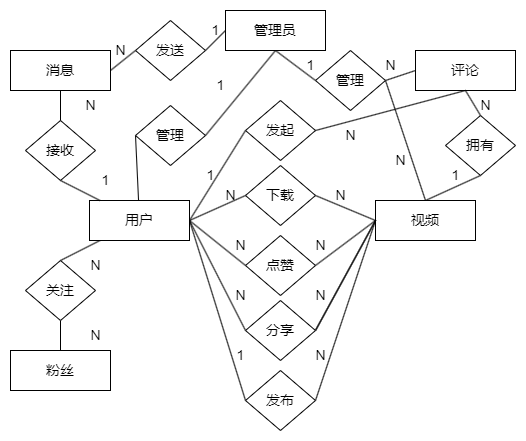

The diagram above was exported from draw.io. Its source (the exported page's mxGraphModel, read from the mxfile embedded in the PNG):
<mxGraphModel dx="1036" dy="614" grid="1" gridSize="10" guides="1" tooltips="1" connect="1" arrows="1" fold="1" page="1" pageScale="1" pageWidth="827" pageHeight="1169" math="0" shadow="0">
  <root>
    <mxCell id="0" />
    <mxCell id="1" parent="0" />
    <mxCell id="N3pH0f1nNDH4CzzcbAvj-4" style="edgeStyle=none;rounded=0;orthogonalLoop=1;jettySize=auto;html=1;entryX=0.5;entryY=1;entryDx=0;entryDy=0;strokeWidth=1;fontSize=14;endArrow=none;endFill=0;" edge="1" parent="1" source="N3pH0f1nNDH4CzzcbAvj-1" target="N3pH0f1nNDH4CzzcbAvj-3">
      <mxGeometry relative="1" as="geometry" />
    </mxCell>
    <mxCell id="N3pH0f1nNDH4CzzcbAvj-1" value="粉丝" style="rounded=0;whiteSpace=wrap;html=1;strokeWidth=1;fontSize=14;" vertex="1" parent="1">
      <mxGeometry x="170" y="420" width="100" height="40" as="geometry" />
    </mxCell>
    <mxCell id="N3pH0f1nNDH4CzzcbAvj-5" style="edgeStyle=none;rounded=0;orthogonalLoop=1;jettySize=auto;html=1;strokeWidth=1;fontSize=14;endArrow=none;endFill=0;entryX=0.5;entryY=0;entryDx=0;entryDy=0;" edge="1" parent="1" source="N3pH0f1nNDH4CzzcbAvj-2" target="N3pH0f1nNDH4CzzcbAvj-3">
      <mxGeometry relative="1" as="geometry" />
    </mxCell>
    <mxCell id="N3pH0f1nNDH4CzzcbAvj-16" style="edgeStyle=none;rounded=0;orthogonalLoop=1;jettySize=auto;html=1;exitX=1;exitY=0.5;exitDx=0;exitDy=0;entryX=0;entryY=0.5;entryDx=0;entryDy=0;strokeWidth=1;fontSize=14;endArrow=none;endFill=0;" edge="1" parent="1" source="N3pH0f1nNDH4CzzcbAvj-2" target="N3pH0f1nNDH4CzzcbAvj-10">
      <mxGeometry relative="1" as="geometry" />
    </mxCell>
    <mxCell id="N3pH0f1nNDH4CzzcbAvj-18" style="edgeStyle=none;rounded=0;orthogonalLoop=1;jettySize=auto;html=1;exitX=1;exitY=0.5;exitDx=0;exitDy=0;entryX=0;entryY=0.5;entryDx=0;entryDy=0;strokeWidth=1;fontSize=14;endArrow=none;endFill=0;" edge="1" parent="1" source="N3pH0f1nNDH4CzzcbAvj-2" target="N3pH0f1nNDH4CzzcbAvj-11">
      <mxGeometry relative="1" as="geometry" />
    </mxCell>
    <mxCell id="N3pH0f1nNDH4CzzcbAvj-20" style="edgeStyle=none;rounded=0;orthogonalLoop=1;jettySize=auto;html=1;exitX=1;exitY=0.5;exitDx=0;exitDy=0;entryX=0;entryY=0.5;entryDx=0;entryDy=0;strokeWidth=1;fontSize=14;endArrow=none;endFill=0;" edge="1" parent="1" source="N3pH0f1nNDH4CzzcbAvj-2" target="N3pH0f1nNDH4CzzcbAvj-12">
      <mxGeometry relative="1" as="geometry" />
    </mxCell>
    <mxCell id="N3pH0f1nNDH4CzzcbAvj-22" style="edgeStyle=none;rounded=0;orthogonalLoop=1;jettySize=auto;html=1;exitX=1;exitY=0.5;exitDx=0;exitDy=0;entryX=0;entryY=0.5;entryDx=0;entryDy=0;strokeWidth=1;fontSize=14;endArrow=none;endFill=0;" edge="1" parent="1" source="N3pH0f1nNDH4CzzcbAvj-2" target="N3pH0f1nNDH4CzzcbAvj-13">
      <mxGeometry relative="1" as="geometry" />
    </mxCell>
    <mxCell id="N3pH0f1nNDH4CzzcbAvj-24" style="edgeStyle=none;rounded=0;orthogonalLoop=1;jettySize=auto;html=1;exitX=1;exitY=0.5;exitDx=0;exitDy=0;entryX=0;entryY=0.5;entryDx=0;entryDy=0;strokeWidth=1;fontSize=14;endArrow=none;endFill=0;" edge="1" parent="1" source="N3pH0f1nNDH4CzzcbAvj-2" target="N3pH0f1nNDH4CzzcbAvj-15">
      <mxGeometry relative="1" as="geometry" />
    </mxCell>
    <mxCell id="N3pH0f1nNDH4CzzcbAvj-2" value="用户" style="rounded=0;whiteSpace=wrap;html=1;strokeWidth=1;fontSize=14;" vertex="1" parent="1">
      <mxGeometry x="249" y="270" width="100" height="40" as="geometry" />
    </mxCell>
    <mxCell id="N3pH0f1nNDH4CzzcbAvj-3" value="关注" style="rhombus;whiteSpace=wrap;html=1;strokeWidth=1;fontSize=14;" vertex="1" parent="1">
      <mxGeometry x="185" y="330" width="70" height="60" as="geometry" />
    </mxCell>
    <mxCell id="N3pH0f1nNDH4CzzcbAvj-6" value="N" style="text;html=1;align=center;verticalAlign=middle;resizable=0;points=[];autosize=1;strokeColor=none;fillColor=none;fontSize=14;" vertex="1" parent="1">
      <mxGeometry x="240" y="390" width="30" height="30" as="geometry" />
    </mxCell>
    <mxCell id="N3pH0f1nNDH4CzzcbAvj-7" value="N" style="text;html=1;align=center;verticalAlign=middle;resizable=0;points=[];autosize=1;strokeColor=none;fillColor=none;fontSize=14;" vertex="1" parent="1">
      <mxGeometry x="240" y="320" width="30" height="30" as="geometry" />
    </mxCell>
    <mxCell id="N3pH0f1nNDH4CzzcbAvj-29" style="edgeStyle=none;rounded=0;orthogonalLoop=1;jettySize=auto;html=1;exitX=0.5;exitY=0;exitDx=0;exitDy=0;entryX=0.5;entryY=1;entryDx=0;entryDy=0;strokeWidth=1;fontSize=14;endArrow=none;endFill=0;" edge="1" parent="1" source="N3pH0f1nNDH4CzzcbAvj-9" target="N3pH0f1nNDH4CzzcbAvj-28">
      <mxGeometry relative="1" as="geometry" />
    </mxCell>
    <mxCell id="N3pH0f1nNDH4CzzcbAvj-9" value="视频" style="rounded=0;whiteSpace=wrap;html=1;strokeWidth=1;fontSize=14;" vertex="1" parent="1">
      <mxGeometry x="535" y="270" width="100" height="40" as="geometry" />
    </mxCell>
    <mxCell id="N3pH0f1nNDH4CzzcbAvj-17" style="edgeStyle=none;rounded=0;orthogonalLoop=1;jettySize=auto;html=1;exitX=1;exitY=0.5;exitDx=0;exitDy=0;entryX=0;entryY=0.5;entryDx=0;entryDy=0;strokeWidth=1;fontSize=14;endArrow=none;endFill=0;startArrow=none;" edge="1" parent="1" source="N3pH0f1nNDH4CzzcbAvj-13" target="N3pH0f1nNDH4CzzcbAvj-9">
      <mxGeometry relative="1" as="geometry" />
    </mxCell>
    <mxCell id="N3pH0f1nNDH4CzzcbAvj-19" style="edgeStyle=none;rounded=0;orthogonalLoop=1;jettySize=auto;html=1;exitX=1;exitY=0.5;exitDx=0;exitDy=0;entryX=0;entryY=0.5;entryDx=0;entryDy=0;strokeWidth=1;fontSize=14;endArrow=none;endFill=0;" edge="1" parent="1" source="N3pH0f1nNDH4CzzcbAvj-11" target="N3pH0f1nNDH4CzzcbAvj-9">
      <mxGeometry relative="1" as="geometry" />
    </mxCell>
    <mxCell id="N3pH0f1nNDH4CzzcbAvj-11" value="下载" style="rhombus;whiteSpace=wrap;html=1;strokeWidth=1;fontSize=14;" vertex="1" parent="1">
      <mxGeometry x="405" y="235" width="70" height="60" as="geometry" />
    </mxCell>
    <mxCell id="N3pH0f1nNDH4CzzcbAvj-21" style="edgeStyle=none;rounded=0;orthogonalLoop=1;jettySize=auto;html=1;exitX=1;exitY=0.5;exitDx=0;exitDy=0;entryX=0;entryY=0.5;entryDx=0;entryDy=0;strokeWidth=1;fontSize=14;endArrow=none;endFill=0;" edge="1" parent="1" source="N3pH0f1nNDH4CzzcbAvj-12" target="N3pH0f1nNDH4CzzcbAvj-9">
      <mxGeometry relative="1" as="geometry" />
    </mxCell>
    <mxCell id="N3pH0f1nNDH4CzzcbAvj-12" value="点赞" style="rhombus;whiteSpace=wrap;html=1;strokeWidth=1;fontSize=14;" vertex="1" parent="1">
      <mxGeometry x="405" y="305" width="70" height="60" as="geometry" />
    </mxCell>
    <mxCell id="N3pH0f1nNDH4CzzcbAvj-23" style="edgeStyle=none;rounded=0;orthogonalLoop=1;jettySize=auto;html=1;exitX=1;exitY=0.5;exitDx=0;exitDy=0;entryX=0;entryY=0.5;entryDx=0;entryDy=0;strokeWidth=1;fontSize=14;endArrow=none;endFill=0;" edge="1" parent="1" source="N3pH0f1nNDH4CzzcbAvj-13" target="N3pH0f1nNDH4CzzcbAvj-9">
      <mxGeometry relative="1" as="geometry" />
    </mxCell>
    <mxCell id="N3pH0f1nNDH4CzzcbAvj-15" value="发起" style="rhombus;whiteSpace=wrap;html=1;strokeWidth=1;fontSize=14;" vertex="1" parent="1">
      <mxGeometry x="405" y="170" width="70" height="60" as="geometry" />
    </mxCell>
    <mxCell id="N3pH0f1nNDH4CzzcbAvj-26" value="评论" style="rounded=0;whiteSpace=wrap;html=1;strokeWidth=1;fontSize=14;" vertex="1" parent="1">
      <mxGeometry x="575" y="120" width="100" height="40" as="geometry" />
    </mxCell>
    <mxCell id="N3pH0f1nNDH4CzzcbAvj-30" style="edgeStyle=none;rounded=0;orthogonalLoop=1;jettySize=auto;html=1;exitX=0.5;exitY=0;exitDx=0;exitDy=0;entryX=0.5;entryY=1;entryDx=0;entryDy=0;strokeWidth=1;fontSize=14;endArrow=none;endFill=0;" edge="1" parent="1" source="N3pH0f1nNDH4CzzcbAvj-28" target="N3pH0f1nNDH4CzzcbAvj-26">
      <mxGeometry relative="1" as="geometry" />
    </mxCell>
    <mxCell id="N3pH0f1nNDH4CzzcbAvj-28" value="拥有" style="rhombus;whiteSpace=wrap;html=1;strokeWidth=1;fontSize=14;" vertex="1" parent="1">
      <mxGeometry x="605" y="185" width="70" height="60" as="geometry" />
    </mxCell>
    <mxCell id="ODhQIH9SDM2j62BqJdR3-1" value="N" style="text;html=1;align=center;verticalAlign=middle;resizable=0;points=[];autosize=1;strokeColor=none;fillColor=none;fontSize=14;" vertex="1" parent="1">
      <mxGeometry x="465" y="350" width="30" height="30" as="geometry" />
    </mxCell>
    <mxCell id="ODhQIH9SDM2j62BqJdR3-2" value="N" style="text;html=1;align=center;verticalAlign=middle;resizable=0;points=[];autosize=1;strokeColor=none;fillColor=none;fontSize=14;" vertex="1" parent="1">
      <mxGeometry x="495" y="190" width="30" height="30" as="geometry" />
    </mxCell>
    <mxCell id="ODhQIH9SDM2j62BqJdR3-3" value="1" style="text;html=1;align=center;verticalAlign=middle;resizable=0;points=[];autosize=1;strokeColor=none;fillColor=none;fontSize=14;" vertex="1" parent="1">
      <mxGeometry x="385" y="410" width="30" height="30" as="geometry" />
    </mxCell>
    <mxCell id="ODhQIH9SDM2j62BqJdR3-4" value="N" style="text;html=1;align=center;verticalAlign=middle;resizable=0;points=[];autosize=1;strokeColor=none;fillColor=none;fontSize=14;" vertex="1" parent="1">
      <mxGeometry x="385" y="350" width="30" height="30" as="geometry" />
    </mxCell>
    <mxCell id="ODhQIH9SDM2j62BqJdR3-5" value="N" style="text;html=1;align=center;verticalAlign=middle;resizable=0;points=[];autosize=1;strokeColor=none;fillColor=none;fontSize=14;" vertex="1" parent="1">
      <mxGeometry x="375" y="250" width="30" height="30" as="geometry" />
    </mxCell>
    <mxCell id="ODhQIH9SDM2j62BqJdR3-6" value="N" style="text;html=1;align=center;verticalAlign=middle;resizable=0;points=[];autosize=1;strokeColor=none;fillColor=none;fontSize=14;" vertex="1" parent="1">
      <mxGeometry x="485" y="250" width="30" height="30" as="geometry" />
    </mxCell>
    <mxCell id="ODhQIH9SDM2j62BqJdR3-7" value="N" style="text;html=1;align=center;verticalAlign=middle;resizable=0;points=[];autosize=1;strokeColor=none;fillColor=none;fontSize=14;" vertex="1" parent="1">
      <mxGeometry x="385" y="300" width="30" height="30" as="geometry" />
    </mxCell>
    <mxCell id="ODhQIH9SDM2j62BqJdR3-8" value="N" style="text;html=1;align=center;verticalAlign=middle;resizable=0;points=[];autosize=1;strokeColor=none;fillColor=none;fontSize=14;" vertex="1" parent="1">
      <mxGeometry x="465" y="300" width="30" height="30" as="geometry" />
    </mxCell>
    <mxCell id="ODhQIH9SDM2j62BqJdR3-9" value="N" style="text;html=1;align=center;verticalAlign=middle;resizable=0;points=[];autosize=1;strokeColor=none;fillColor=none;fontSize=14;" vertex="1" parent="1">
      <mxGeometry x="465" y="410" width="30" height="30" as="geometry" />
    </mxCell>
    <mxCell id="ODhQIH9SDM2j62BqJdR3-10" value="1" style="text;html=1;align=center;verticalAlign=middle;resizable=0;points=[];autosize=1;strokeColor=none;fillColor=none;fontSize=14;" vertex="1" parent="1">
      <mxGeometry x="600" y="230" width="30" height="30" as="geometry" />
    </mxCell>
    <mxCell id="ODhQIH9SDM2j62BqJdR3-11" value="1" style="text;html=1;align=center;verticalAlign=middle;resizable=0;points=[];autosize=1;strokeColor=none;fillColor=none;fontSize=14;" vertex="1" parent="1">
      <mxGeometry x="355" y="230" width="30" height="30" as="geometry" />
    </mxCell>
    <mxCell id="ODhQIH9SDM2j62BqJdR3-12" value="N" style="text;html=1;align=center;verticalAlign=middle;resizable=0;points=[];autosize=1;strokeColor=none;fillColor=none;fontSize=14;" vertex="1" parent="1">
      <mxGeometry x="630" y="160" width="30" height="30" as="geometry" />
    </mxCell>
    <mxCell id="ODhQIH9SDM2j62BqJdR3-16" value="消息" style="rounded=0;whiteSpace=wrap;html=1;strokeWidth=1;fontSize=14;" vertex="1" parent="1">
      <mxGeometry x="170" y="120" width="100" height="40" as="geometry" />
    </mxCell>
    <mxCell id="ODhQIH9SDM2j62BqJdR3-18" style="edgeStyle=none;rounded=0;orthogonalLoop=1;jettySize=auto;html=1;strokeWidth=1;fontSize=14;endArrow=none;endFill=0;exitX=0.5;exitY=1;exitDx=0;exitDy=0;" edge="1" parent="1" source="ODhQIH9SDM2j62BqJdR3-17" target="N3pH0f1nNDH4CzzcbAvj-2">
      <mxGeometry relative="1" as="geometry">
        <mxPoint x="305" y="260" as="targetPoint" />
      </mxGeometry>
    </mxCell>
    <mxCell id="ODhQIH9SDM2j62BqJdR3-19" style="edgeStyle=none;rounded=0;orthogonalLoop=1;jettySize=auto;html=1;exitX=0.5;exitY=0;exitDx=0;exitDy=0;entryX=0.5;entryY=1;entryDx=0;entryDy=0;strokeWidth=1;fontSize=14;endArrow=none;endFill=0;" edge="1" parent="1" source="ODhQIH9SDM2j62BqJdR3-17" target="ODhQIH9SDM2j62BqJdR3-16">
      <mxGeometry relative="1" as="geometry" />
    </mxCell>
    <mxCell id="ODhQIH9SDM2j62BqJdR3-17" value="接收" style="rhombus;whiteSpace=wrap;html=1;strokeWidth=1;fontSize=14;" vertex="1" parent="1">
      <mxGeometry x="185" y="190" width="70" height="60" as="geometry" />
    </mxCell>
    <mxCell id="ODhQIH9SDM2j62BqJdR3-20" value="1" style="text;html=1;align=center;verticalAlign=middle;resizable=0;points=[];autosize=1;strokeColor=none;fillColor=none;fontSize=14;" vertex="1" parent="1">
      <mxGeometry x="250" y="235" width="30" height="30" as="geometry" />
    </mxCell>
    <mxCell id="ODhQIH9SDM2j62BqJdR3-21" value="N" style="text;html=1;align=center;verticalAlign=middle;resizable=0;points=[];autosize=1;strokeColor=none;fillColor=none;fontSize=14;" vertex="1" parent="1">
      <mxGeometry x="235" y="160" width="30" height="30" as="geometry" />
    </mxCell>
    <mxCell id="ODhQIH9SDM2j62BqJdR3-29" style="edgeStyle=none;rounded=0;orthogonalLoop=1;jettySize=auto;html=1;exitX=0.5;exitY=1;exitDx=0;exitDy=0;entryX=1;entryY=0.5;entryDx=0;entryDy=0;strokeWidth=1;fontSize=14;endArrow=none;endFill=0;" edge="1" parent="1" source="ODhQIH9SDM2j62BqJdR3-22" target="ODhQIH9SDM2j62BqJdR3-25">
      <mxGeometry relative="1" as="geometry" />
    </mxCell>
    <mxCell id="ODhQIH9SDM2j62BqJdR3-31" style="edgeStyle=none;rounded=0;orthogonalLoop=1;jettySize=auto;html=1;exitX=0.5;exitY=1;exitDx=0;exitDy=0;entryX=0;entryY=0.5;entryDx=0;entryDy=0;strokeWidth=1;fontSize=14;endArrow=none;endFill=0;" edge="1" parent="1" source="ODhQIH9SDM2j62BqJdR3-22" target="ODhQIH9SDM2j62BqJdR3-26">
      <mxGeometry relative="1" as="geometry" />
    </mxCell>
    <mxCell id="ODhQIH9SDM2j62BqJdR3-39" style="edgeStyle=none;rounded=0;orthogonalLoop=1;jettySize=auto;html=1;exitX=0;exitY=0.5;exitDx=0;exitDy=0;entryX=1;entryY=0.5;entryDx=0;entryDy=0;strokeWidth=1;fontSize=14;endArrow=none;endFill=0;" edge="1" parent="1" source="ODhQIH9SDM2j62BqJdR3-22" target="ODhQIH9SDM2j62BqJdR3-38">
      <mxGeometry relative="1" as="geometry" />
    </mxCell>
    <mxCell id="ODhQIH9SDM2j62BqJdR3-22" value="管理员" style="rounded=0;whiteSpace=wrap;html=1;strokeWidth=1;fontSize=14;" vertex="1" parent="1">
      <mxGeometry x="385" y="80" width="100" height="40" as="geometry" />
    </mxCell>
    <mxCell id="ODhQIH9SDM2j62BqJdR3-23" value="" style="edgeStyle=none;rounded=0;orthogonalLoop=1;jettySize=auto;html=1;exitX=1;exitY=0.5;exitDx=0;exitDy=0;entryX=0;entryY=0.5;entryDx=0;entryDy=0;strokeWidth=1;fontSize=14;endArrow=none;endFill=0;" edge="1" parent="1" source="N3pH0f1nNDH4CzzcbAvj-10" target="N3pH0f1nNDH4CzzcbAvj-9">
      <mxGeometry relative="1" as="geometry">
        <mxPoint x="395" y="420" as="sourcePoint" />
        <mxPoint x="535" y="290" as="targetPoint" />
      </mxGeometry>
    </mxCell>
    <mxCell id="N3pH0f1nNDH4CzzcbAvj-13" value="分享" style="rhombus;whiteSpace=wrap;html=1;strokeWidth=1;fontSize=14;" vertex="1" parent="1">
      <mxGeometry x="405" y="370" width="70" height="60" as="geometry" />
    </mxCell>
    <mxCell id="ODhQIH9SDM2j62BqJdR3-24" value="" style="edgeStyle=none;rounded=0;orthogonalLoop=1;jettySize=auto;html=1;entryX=0.5;entryY=1;entryDx=0;entryDy=0;strokeWidth=1;fontSize=14;endArrow=none;endFill=0;exitX=1;exitY=0.5;exitDx=0;exitDy=0;" edge="1" parent="1" source="N3pH0f1nNDH4CzzcbAvj-15" target="N3pH0f1nNDH4CzzcbAvj-26">
      <mxGeometry relative="1" as="geometry">
        <mxPoint x="328.37748344370857" y="431.3907284768211" as="sourcePoint" />
        <mxPoint x="535" y="440" as="targetPoint" />
      </mxGeometry>
    </mxCell>
    <mxCell id="N3pH0f1nNDH4CzzcbAvj-10" value="发布" style="rhombus;whiteSpace=wrap;html=1;strokeWidth=1;fontSize=14;" vertex="1" parent="1">
      <mxGeometry x="405" y="440" width="70" height="60" as="geometry" />
    </mxCell>
    <mxCell id="ODhQIH9SDM2j62BqJdR3-30" style="edgeStyle=none;rounded=0;orthogonalLoop=1;jettySize=auto;html=1;exitX=0;exitY=0.5;exitDx=0;exitDy=0;strokeWidth=1;fontSize=14;endArrow=none;endFill=0;" edge="1" parent="1" source="ODhQIH9SDM2j62BqJdR3-25" target="N3pH0f1nNDH4CzzcbAvj-2">
      <mxGeometry relative="1" as="geometry" />
    </mxCell>
    <mxCell id="ODhQIH9SDM2j62BqJdR3-25" value="管理" style="rhombus;whiteSpace=wrap;html=1;strokeWidth=1;fontSize=14;" vertex="1" parent="1">
      <mxGeometry x="295" y="175" width="70" height="60" as="geometry" />
    </mxCell>
    <mxCell id="ODhQIH9SDM2j62BqJdR3-32" style="edgeStyle=none;rounded=0;orthogonalLoop=1;jettySize=auto;html=1;exitX=1;exitY=0.5;exitDx=0;exitDy=0;entryX=0;entryY=0.5;entryDx=0;entryDy=0;strokeWidth=1;fontSize=14;endArrow=none;endFill=0;" edge="1" parent="1" source="ODhQIH9SDM2j62BqJdR3-26" target="N3pH0f1nNDH4CzzcbAvj-26">
      <mxGeometry relative="1" as="geometry" />
    </mxCell>
    <mxCell id="ODhQIH9SDM2j62BqJdR3-33" style="edgeStyle=none;rounded=0;orthogonalLoop=1;jettySize=auto;html=1;exitX=1;exitY=0.5;exitDx=0;exitDy=0;entryX=0.5;entryY=0;entryDx=0;entryDy=0;strokeWidth=1;fontSize=14;endArrow=none;endFill=0;" edge="1" parent="1" source="ODhQIH9SDM2j62BqJdR3-26" target="N3pH0f1nNDH4CzzcbAvj-9">
      <mxGeometry relative="1" as="geometry" />
    </mxCell>
    <mxCell id="ODhQIH9SDM2j62BqJdR3-26" value="管理" style="rhombus;whiteSpace=wrap;html=1;strokeWidth=1;fontSize=14;" vertex="1" parent="1">
      <mxGeometry x="475" y="120" width="70" height="60" as="geometry" />
    </mxCell>
    <mxCell id="ODhQIH9SDM2j62BqJdR3-34" value="1" style="text;html=1;align=center;verticalAlign=middle;resizable=0;points=[];autosize=1;strokeColor=none;fillColor=none;fontSize=14;" vertex="1" parent="1">
      <mxGeometry x="365" y="140" width="30" height="30" as="geometry" />
    </mxCell>
    <mxCell id="ODhQIH9SDM2j62BqJdR3-35" value="1" style="text;html=1;align=center;verticalAlign=middle;resizable=0;points=[];autosize=1;strokeColor=none;fillColor=none;fontSize=14;" vertex="1" parent="1">
      <mxGeometry x="455" y="120" width="30" height="30" as="geometry" />
    </mxCell>
    <mxCell id="ODhQIH9SDM2j62BqJdR3-36" value="N" style="text;html=1;align=center;verticalAlign=middle;resizable=0;points=[];autosize=1;strokeColor=none;fillColor=none;fontSize=14;" vertex="1" parent="1">
      <mxGeometry x="535" y="120" width="30" height="30" as="geometry" />
    </mxCell>
    <mxCell id="ODhQIH9SDM2j62BqJdR3-37" value="N" style="text;html=1;align=center;verticalAlign=middle;resizable=0;points=[];autosize=1;strokeColor=none;fillColor=none;fontSize=14;" vertex="1" parent="1">
      <mxGeometry x="545" y="215" width="30" height="30" as="geometry" />
    </mxCell>
    <mxCell id="ODhQIH9SDM2j62BqJdR3-40" style="edgeStyle=none;rounded=0;orthogonalLoop=1;jettySize=auto;html=1;exitX=0;exitY=0.5;exitDx=0;exitDy=0;entryX=1;entryY=0.5;entryDx=0;entryDy=0;strokeWidth=1;fontSize=14;endArrow=none;endFill=0;" edge="1" parent="1" source="ODhQIH9SDM2j62BqJdR3-38" target="ODhQIH9SDM2j62BqJdR3-16">
      <mxGeometry relative="1" as="geometry" />
    </mxCell>
    <mxCell id="ODhQIH9SDM2j62BqJdR3-38" value="发送" style="rhombus;whiteSpace=wrap;html=1;strokeWidth=1;fontSize=14;" vertex="1" parent="1">
      <mxGeometry x="295" y="90" width="70" height="60" as="geometry" />
    </mxCell>
    <mxCell id="ODhQIH9SDM2j62BqJdR3-41" value="1" style="text;html=1;align=center;verticalAlign=middle;resizable=0;points=[];autosize=1;strokeColor=none;fillColor=none;fontSize=14;" vertex="1" parent="1">
      <mxGeometry x="360" y="85" width="30" height="30" as="geometry" />
    </mxCell>
    <mxCell id="ODhQIH9SDM2j62BqJdR3-42" value="N" style="text;html=1;align=center;verticalAlign=middle;resizable=0;points=[];autosize=1;strokeColor=none;fillColor=none;fontSize=14;" vertex="1" parent="1">
      <mxGeometry x="265" y="105" width="30" height="30" as="geometry" />
    </mxCell>
  </root>
</mxGraphModel>